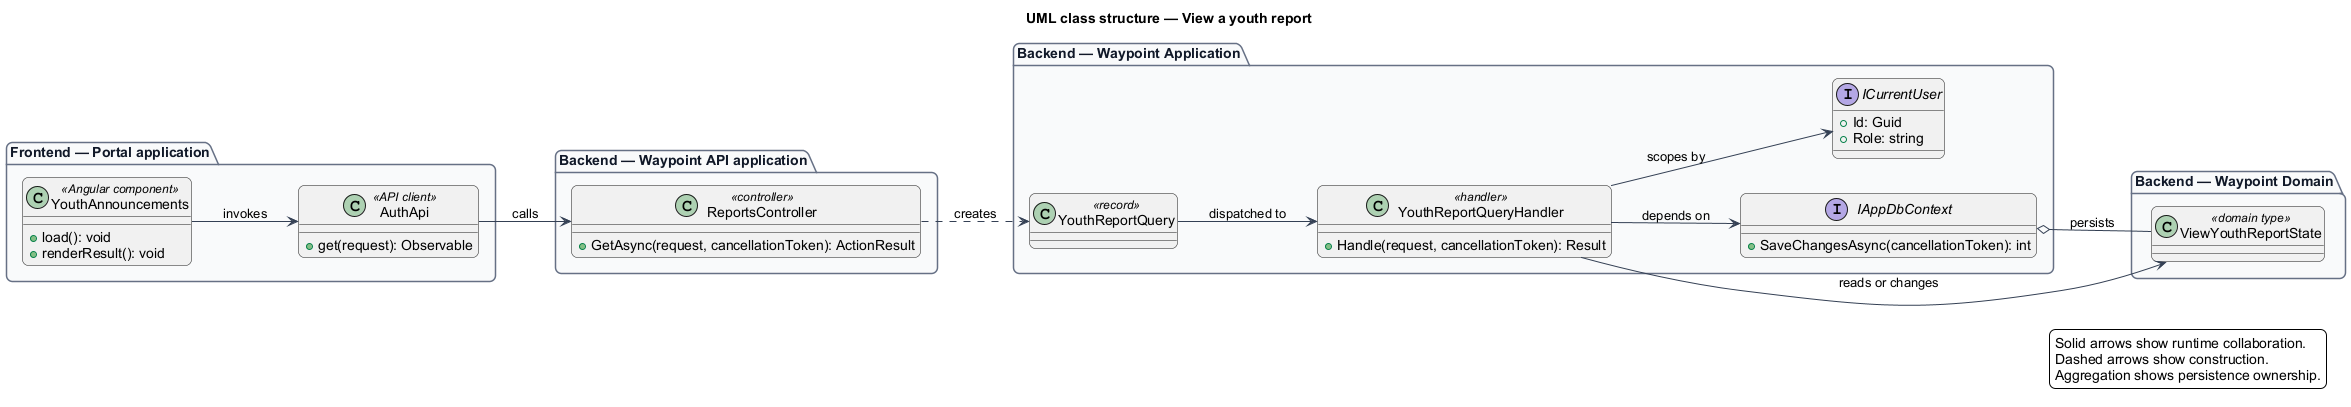

The diagram above was rendered by PlantUML. Its source (embedded in the PNG):
@startuml
left to right direction
title UML class structure — View a youth report
skinparam backgroundColor #FFFFFF
skinparam shadowing false
skinparam roundcorner 12
skinparam defaultFontName Arial
skinparam ArrowColor #344054
skinparam rectangle {
  BorderColor #344054
  FontColor #101828
}
skinparam package {
  BorderColor #667085
  FontColor #101828
  BackgroundColor #F9FAFB
}
package "Frontend — Portal application" {
  class "YouthAnnouncements" as page_YouthAnnouncements <<Angular component>> {
    +load(): void
    +renderResult(): void
  }
  class "AuthApi" as client_AuthApi <<API client>> {
    +get(request): Observable
  }
}
package "Backend — Waypoint API application" {
  class "ReportsController" as controller_ReportsController <<controller>> {
    +GetAsync(request, cancellationToken): ActionResult
  }
}
package "Backend — Waypoint Application" {
  class "YouthReportQuery" as request_YouthReportQuery <<record>>
  class "YouthReportQueryHandler" as handler_YouthReportQueryHandler <<handler>> {
    +Handle(request, cancellationToken): Result
  }
  interface IAppDbContext {
    +SaveChangesAsync(cancellationToken): int
  }
  interface ICurrentUser {
    +Id: Guid
    +Role: string
  }
}
package "Backend — Waypoint Domain" {
  class "ViewYouthReportState" as entity_ViewYouthReportState <<domain type>>
}
page_YouthAnnouncements --> client_AuthApi : invokes
client_AuthApi --> controller_ReportsController : calls
controller_ReportsController ..> request_YouthReportQuery : creates
request_YouthReportQuery --> handler_YouthReportQueryHandler : dispatched to
handler_YouthReportQueryHandler --> IAppDbContext : depends on
handler_YouthReportQueryHandler --> ICurrentUser : scopes by
handler_YouthReportQueryHandler --> entity_ViewYouthReportState : reads or changes
IAppDbContext o-- entity_ViewYouthReportState : persists
legend right
  Solid arrows show runtime collaboration.
  Dashed arrows show construction.
  Aggregation shows persistence ownership.
endlegend
@enduml